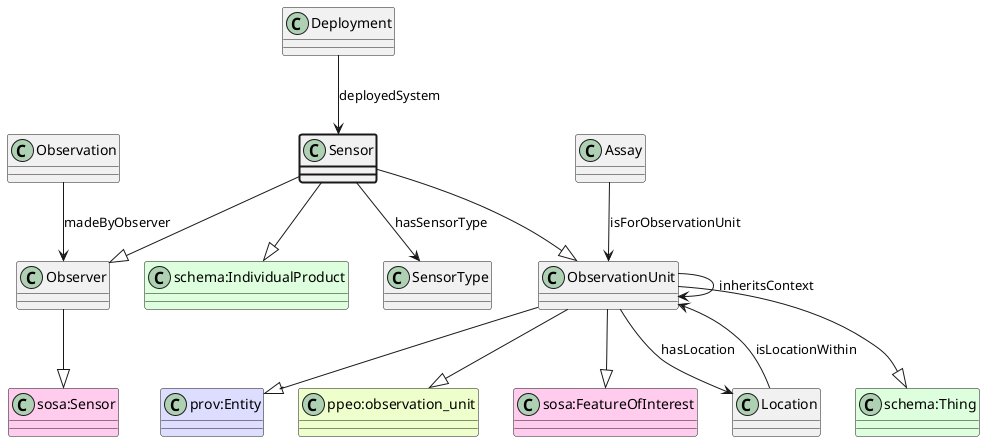

The diagram above was rendered by PlantUML. Its source (embedded in the PNG):
@startuml
class Sensor  #line.bold
class Observer  
class "sosa:Sensor" #FFCCEE 
Observer --|> "sosa:Sensor"
Sensor --|> Observer
class ObservationUnit  
class "schema:Thing" #DDFFDD 
ObservationUnit --|> "schema:Thing"
class "prov:Entity" #DDDDFF 
ObservationUnit --|> "prov:Entity"
class "ppeo:observation_unit" #EEFFCC 
ObservationUnit --|> "ppeo:observation_unit"
class "sosa:FeatureOfInterest" #FFCCEE 
ObservationUnit --|> "sosa:FeatureOfInterest"
Sensor --|> ObservationUnit
class "schema:IndividualProduct" #DDFFDD 
Sensor --|> "schema:IndividualProduct"
class SensorType 
Sensor --> SensorType : hasSensorType
class Deployment 
Deployment --> Sensor : deployedSystem
class Observation 
Observation --> Observer : madeByObserver
class Assay 
Assay --> ObservationUnit : isForObservationUnit
class ObservationUnit 
ObservationUnit --> ObservationUnit : inheritsContext
class Location 
ObservationUnit --> Location : hasLocation
class Location 
Location --> ObservationUnit : isLocationWithin
@enduml